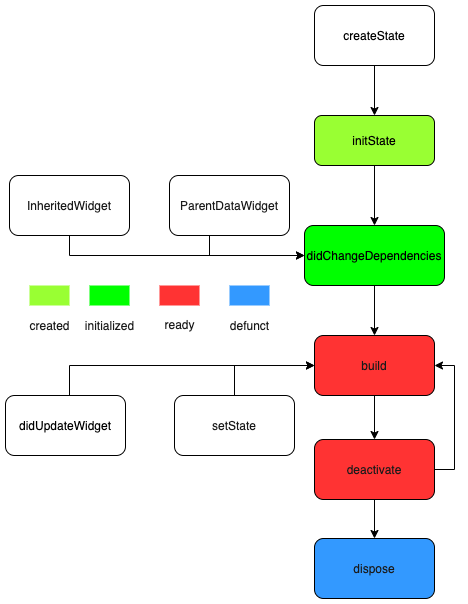

The diagram above was exported from draw.io. Its source (the exported page's mxGraphModel, read from the mxfile embedded in the PNG):
<mxGraphModel dx="1298" dy="724" grid="1" gridSize="10" guides="1" tooltips="1" connect="1" arrows="1" fold="1" page="1" pageScale="1" pageWidth="850" pageHeight="1100" math="0" shadow="0">
  <root>
    <mxCell id="0" />
    <mxCell id="1" parent="0" />
    <mxCell id="v89tIRyIs-adTZuMQDM9-25" value="" style="edgeStyle=orthogonalEdgeStyle;rounded=0;orthogonalLoop=1;jettySize=auto;html=1;fontColor=#1A1A1A;" edge="1" parent="1" source="v89tIRyIs-adTZuMQDM9-2" target="v89tIRyIs-adTZuMQDM9-3">
      <mxGeometry relative="1" as="geometry" />
    </mxCell>
    <mxCell id="v89tIRyIs-adTZuMQDM9-2" value="createState" style="rounded=1;whiteSpace=wrap;html=1;" vertex="1" parent="1">
      <mxGeometry x="435" y="40" width="120" height="60" as="geometry" />
    </mxCell>
    <mxCell id="v89tIRyIs-adTZuMQDM9-24" value="" style="edgeStyle=orthogonalEdgeStyle;rounded=0;orthogonalLoop=1;jettySize=auto;html=1;fontColor=#1A1A1A;" edge="1" parent="1" source="v89tIRyIs-adTZuMQDM9-3" target="v89tIRyIs-adTZuMQDM9-18">
      <mxGeometry relative="1" as="geometry" />
    </mxCell>
    <mxCell id="v89tIRyIs-adTZuMQDM9-3" value="initState" style="rounded=1;whiteSpace=wrap;html=1;fillColor=#99FF33;" vertex="1" parent="1">
      <mxGeometry x="435" y="150" width="120" height="50" as="geometry" />
    </mxCell>
    <mxCell id="v89tIRyIs-adTZuMQDM9-8" value="" style="rounded=0;whiteSpace=wrap;html=1;fillColor=#99FF33;strokeColor=none;" vertex="1" parent="1">
      <mxGeometry x="150" y="320" width="40" height="20" as="geometry" />
    </mxCell>
    <mxCell id="v89tIRyIs-adTZuMQDM9-9" value="" style="rounded=0;whiteSpace=wrap;html=1;fontColor=#ffffff;fillColor=#3399FF;strokeColor=none;" vertex="1" parent="1">
      <mxGeometry x="350" y="320" width="40" height="20" as="geometry" />
    </mxCell>
    <mxCell id="v89tIRyIs-adTZuMQDM9-10" value="" style="rounded=0;whiteSpace=wrap;html=1;fontColor=#ffffff;fillColor=#FF3333;strokeColor=none;" vertex="1" parent="1">
      <mxGeometry x="280" y="320" width="40" height="20" as="geometry" />
    </mxCell>
    <mxCell id="v89tIRyIs-adTZuMQDM9-11" value="" style="rounded=0;whiteSpace=wrap;html=1;fillColor=#00FF00;strokeColor=none;" vertex="1" parent="1">
      <mxGeometry x="210" y="320" width="40" height="20" as="geometry" />
    </mxCell>
    <mxCell id="v89tIRyIs-adTZuMQDM9-14" value="&lt;font color=&quot;#1a1a1a&quot;&gt;defunct&lt;/font&gt;" style="text;html=1;resizable=0;autosize=1;align=center;verticalAlign=middle;points=[];fillColor=none;strokeColor=none;rounded=0;fontColor=#33FF33;" vertex="1" parent="1">
      <mxGeometry x="345" y="350" width="50" height="20" as="geometry" />
    </mxCell>
    <mxCell id="v89tIRyIs-adTZuMQDM9-15" value="&lt;font color=&quot;#1a1a1a&quot;&gt;ready&lt;/font&gt;" style="text;html=1;resizable=0;autosize=1;align=center;verticalAlign=middle;points=[];fillColor=none;strokeColor=none;rounded=0;fontColor=#33FF33;" vertex="1" parent="1">
      <mxGeometry x="275" y="349" width="50" height="20" as="geometry" />
    </mxCell>
    <mxCell id="v89tIRyIs-adTZuMQDM9-16" value="&lt;font color=&quot;#1a1a1a&quot;&gt;initialized&lt;/font&gt;" style="text;html=1;resizable=0;autosize=1;align=center;verticalAlign=middle;points=[];fillColor=none;strokeColor=none;rounded=0;fontColor=#33FF33;" vertex="1" parent="1">
      <mxGeometry x="200" y="350" width="60" height="20" as="geometry" />
    </mxCell>
    <mxCell id="v89tIRyIs-adTZuMQDM9-17" value="&lt;font color=&quot;#1a1a1a&quot;&gt;created&lt;/font&gt;" style="text;html=1;resizable=0;autosize=1;align=center;verticalAlign=middle;points=[];fillColor=none;strokeColor=none;rounded=0;fontColor=#33FF33;" vertex="1" parent="1">
      <mxGeometry x="140" y="350" width="60" height="20" as="geometry" />
    </mxCell>
    <mxCell id="v89tIRyIs-adTZuMQDM9-29" value="" style="edgeStyle=orthogonalEdgeStyle;rounded=0;orthogonalLoop=1;jettySize=auto;html=1;fontColor=#1A1A1A;" edge="1" parent="1" source="v89tIRyIs-adTZuMQDM9-18" target="v89tIRyIs-adTZuMQDM9-22">
      <mxGeometry relative="1" as="geometry" />
    </mxCell>
    <mxCell id="v89tIRyIs-adTZuMQDM9-18" value="didChangeDependencies" style="rounded=1;whiteSpace=wrap;html=1;fillColor=#00FF00;" vertex="1" parent="1">
      <mxGeometry x="425" y="260" width="140" height="60" as="geometry" />
    </mxCell>
    <mxCell id="v89tIRyIs-adTZuMQDM9-19" value="dispose" style="rounded=1;whiteSpace=wrap;html=1;fontColor=#1A1A1A;fillColor=#3399FF;" vertex="1" parent="1">
      <mxGeometry x="435" y="573" width="120" height="60" as="geometry" />
    </mxCell>
    <mxCell id="v89tIRyIs-adTZuMQDM9-36" value="" style="edgeStyle=orthogonalEdgeStyle;rounded=0;orthogonalLoop=1;jettySize=auto;html=1;fontColor=#1A1A1A;entryX=0;entryY=0.5;entryDx=0;entryDy=0;" edge="1" parent="1" source="v89tIRyIs-adTZuMQDM9-20" target="v89tIRyIs-adTZuMQDM9-22">
      <mxGeometry relative="1" as="geometry">
        <mxPoint x="350" y="390" as="targetPoint" />
        <Array as="points">
          <mxPoint x="190" y="400" />
        </Array>
      </mxGeometry>
    </mxCell>
    <mxCell id="v89tIRyIs-adTZuMQDM9-20" value="didUpdateWidget" style="rounded=1;whiteSpace=wrap;html=1;fillColor=#FFFFFF;" vertex="1" parent="1">
      <mxGeometry x="126" y="430" width="120" height="60" as="geometry" />
    </mxCell>
    <mxCell id="v89tIRyIs-adTZuMQDM9-28" style="edgeStyle=orthogonalEdgeStyle;rounded=0;orthogonalLoop=1;jettySize=auto;html=1;exitX=0.5;exitY=0;exitDx=0;exitDy=0;entryX=0;entryY=0.5;entryDx=0;entryDy=0;fontColor=#1A1A1A;" edge="1" parent="1" source="v89tIRyIs-adTZuMQDM9-21" target="v89tIRyIs-adTZuMQDM9-22">
      <mxGeometry relative="1" as="geometry" />
    </mxCell>
    <mxCell id="v89tIRyIs-adTZuMQDM9-21" value="setState" style="rounded=1;whiteSpace=wrap;html=1;fontColor=#1A1A1A;fillColor=#FFFFFF;" vertex="1" parent="1">
      <mxGeometry x="295" y="430" width="120" height="60" as="geometry" />
    </mxCell>
    <mxCell id="v89tIRyIs-adTZuMQDM9-30" value="" style="edgeStyle=orthogonalEdgeStyle;rounded=0;orthogonalLoop=1;jettySize=auto;html=1;fontColor=#1A1A1A;" edge="1" parent="1" source="v89tIRyIs-adTZuMQDM9-22" target="v89tIRyIs-adTZuMQDM9-23">
      <mxGeometry relative="1" as="geometry" />
    </mxCell>
    <mxCell id="v89tIRyIs-adTZuMQDM9-22" value="build" style="rounded=1;whiteSpace=wrap;html=1;fontColor=#1A1A1A;fillColor=#FF3333;" vertex="1" parent="1">
      <mxGeometry x="435" y="370" width="120" height="60" as="geometry" />
    </mxCell>
    <mxCell id="v89tIRyIs-adTZuMQDM9-31" style="edgeStyle=orthogonalEdgeStyle;rounded=0;orthogonalLoop=1;jettySize=auto;html=1;exitX=1;exitY=0.5;exitDx=0;exitDy=0;entryX=1;entryY=0.5;entryDx=0;entryDy=0;fontColor=#1A1A1A;" edge="1" parent="1" source="v89tIRyIs-adTZuMQDM9-23" target="v89tIRyIs-adTZuMQDM9-22">
      <mxGeometry relative="1" as="geometry" />
    </mxCell>
    <mxCell id="v89tIRyIs-adTZuMQDM9-32" value="" style="edgeStyle=orthogonalEdgeStyle;rounded=0;orthogonalLoop=1;jettySize=auto;html=1;fontColor=#1A1A1A;" edge="1" parent="1" source="v89tIRyIs-adTZuMQDM9-23" target="v89tIRyIs-adTZuMQDM9-19">
      <mxGeometry relative="1" as="geometry" />
    </mxCell>
    <mxCell id="v89tIRyIs-adTZuMQDM9-23" value="deactivate" style="rounded=1;whiteSpace=wrap;html=1;fontColor=#1A1A1A;fillColor=#FF3333;" vertex="1" parent="1">
      <mxGeometry x="435" y="474" width="120" height="60" as="geometry" />
    </mxCell>
    <mxCell id="v89tIRyIs-adTZuMQDM9-40" value="" style="edgeStyle=orthogonalEdgeStyle;rounded=0;orthogonalLoop=1;jettySize=auto;html=1;fontColor=#1A1A1A;entryX=0;entryY=0.5;entryDx=0;entryDy=0;" edge="1" parent="1" source="v89tIRyIs-adTZuMQDM9-33" target="v89tIRyIs-adTZuMQDM9-18">
      <mxGeometry relative="1" as="geometry">
        <mxPoint x="190" y="350" as="targetPoint" />
        <Array as="points">
          <mxPoint x="190" y="290" />
        </Array>
      </mxGeometry>
    </mxCell>
    <mxCell id="v89tIRyIs-adTZuMQDM9-33" value="InheritedWidget" style="rounded=1;whiteSpace=wrap;html=1;fontColor=#1A1A1A;fillColor=#FFFFFF;gradientColor=none;" vertex="1" parent="1">
      <mxGeometry x="130" y="210" width="120" height="60" as="geometry" />
    </mxCell>
    <mxCell id="v89tIRyIs-adTZuMQDM9-38" value="" style="edgeStyle=orthogonalEdgeStyle;rounded=0;orthogonalLoop=1;jettySize=auto;html=1;fontColor=#1A1A1A;entryX=0;entryY=0.5;entryDx=0;entryDy=0;" edge="1" parent="1" source="v89tIRyIs-adTZuMQDM9-34" target="v89tIRyIs-adTZuMQDM9-18">
      <mxGeometry relative="1" as="geometry">
        <mxPoint x="330" y="350" as="targetPoint" />
        <Array as="points">
          <mxPoint x="330" y="290" />
        </Array>
      </mxGeometry>
    </mxCell>
    <mxCell id="v89tIRyIs-adTZuMQDM9-34" value="ParentDataWidget" style="rounded=1;whiteSpace=wrap;html=1;fontColor=#1A1A1A;fillColor=#FFFFFF;gradientColor=none;" vertex="1" parent="1">
      <mxGeometry x="290" y="210" width="120" height="60" as="geometry" />
    </mxCell>
  </root>
</mxGraphModel>